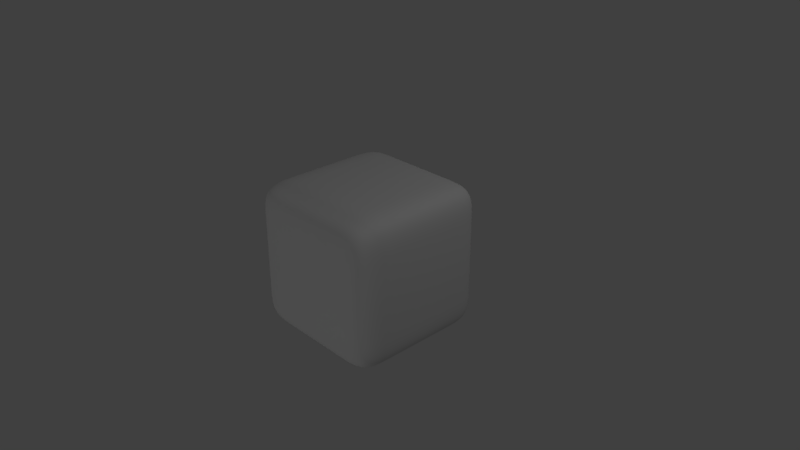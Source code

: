 # Source: math.blend  (saved by Blender 2.79.0; exported with 4.5.12 LTS)
import bpy
from mathutils import Matrix  # noqa: F401  (used for matrix-valued properties, if any)

bpy.ops.wm.read_factory_settings(use_empty=True)
scene = bpy.context.scene
scene.name = 'Scene'

# ---- collections
col_collection_1 = bpy.data.collections.new('Collection 1'); scene.collection.children.link(col_collection_1)

# ---- materials (node trees are filled in below, after node groups)
mat_material = bpy.data.materials.new('Material')
mat_material.alpha_threshold = 0.0
mat_material.use_transparent_shadow = False
mat_material.roughness = 0.5
mat_material.line_color = (0.0, 0.0, 0.0, 1.0)

# ---- node groups
ng_floor = bpy.data.node_groups.new('Floor', 'ShaderNodeTree')
_s = ng_floor.interface.new_socket(name='Value', in_out='OUTPUT', socket_type='NodeSocketFloat')
_s.min_value = 0.0
_s.max_value = 0.0
_s = ng_floor.interface.new_socket(name='Value', in_out='INPUT', socket_type='NodeSocketFloat')
_s.default_value = 0.5
_s.min_value = -1e+04
_s.max_value = 1e+04
_N = ng_floor.nodes; _L = ng_floor.links
n0 = _N.new('ShaderNodeMath'); n0.name = 'Math.002'; n0.location = (101, -1)
n0.operation = 'ROUND'
n1 = _N.new('ShaderNodeMath'); n1.name = 'Math.001'; n1.location = (-101, 1)
n1.operation = 'SUBTRACT'
n2 = _N.new('NodeGroupInput'); n2.name = 'Group Input'; n2.location = (-302, -21)
n3 = _N.new('NodeGroupOutput'); n3.name = 'Group Output'; n3.location = (293, -42)
_L.new(n2.outputs[0], n1.inputs[0])
_L.new(n1.outputs[0], n0.inputs[0])
_L.new(n0.outputs[0], n3.inputs[0])
n3.is_active_output = True
ng_vector_floor = bpy.data.node_groups.new('Vector Floor', 'ShaderNodeTree')
_s = ng_vector_floor.interface.new_socket(name='Vector', in_out='OUTPUT', socket_type='NodeSocketVector')
_s.min_value = 0.0
_s.max_value = 0.0
_s = ng_vector_floor.interface.new_socket(name='Vector', in_out='INPUT', socket_type='NodeSocketVector')
_s.default_value = (0.5, 0.5, 0.5)
_s.min_value = -1e+04
_s.max_value = 1e+04
_N = ng_vector_floor.nodes; _L = ng_vector_floor.links
n0 = _N.new('NodeGroupOutput'); n0.name = 'Group Output'; n0.location = (373, 21)
n1 = _N.new('ShaderNodeSeparateColor'); n1.name = 'Separate RGB'; n1.location = (-256, 31)
n2 = _N.new('ShaderNodeGroup'); n2.name = 'Group.002'; n2.location = (-32, -95)
n2.node_tree = ng_floor
n3 = _N.new('ShaderNodeCombineColor'); n3.name = 'Combine RGB'; n3.location = (171, 39)
n4 = _N.new('ShaderNodeGroup'); n4.name = 'Group.001'; n4.location = (-32, 22)
n4.node_tree = ng_floor
n5 = _N.new('NodeGroupInput'); n5.name = 'Group Input'; n5.location = (-458, 10)
n6 = _N.new('ShaderNodeGroup'); n6.name = 'Group'; n6.location = (-30, 139)
n6.node_tree = ng_floor
_L.new(n5.outputs[0], n1.inputs[0])
_L.new(n1.outputs[0], n6.inputs[0])
_L.new(n1.outputs[1], n4.inputs[0])
_L.new(n1.outputs[2], n2.inputs[0])
_L.new(n6.outputs[0], n3.inputs[0])
_L.new(n4.outputs[0], n3.inputs[1])
_L.new(n2.outputs[0], n3.inputs[2])
_L.new(n3.outputs[0], n0.inputs[0])
n0.is_active_output = True
ng_fract = bpy.data.node_groups.new('Fract', 'ShaderNodeTree')
_s = ng_fract.interface.new_socket(name='Value', in_out='OUTPUT', socket_type='NodeSocketFloat')
_s.min_value = 0.0
_s.max_value = 0.0
_s = ng_fract.interface.new_socket(name='Value', in_out='INPUT', socket_type='NodeSocketFloat')
_s.default_value = 0.5
_s.min_value = -1e+04
_s.max_value = 1e+04
_N = ng_fract.nodes; _L = ng_fract.links
n0 = _N.new('ShaderNodeMath'); n0.name = 'Math'; n0.location = (102, 53)
n0.operation = 'SUBTRACT'
n1 = _N.new('NodeGroupInput'); n1.name = 'Group Input'; n1.location = (-266, -26)
n2 = _N.new('NodeGroupOutput'); n2.name = 'Group Output'; n2.location = (286, 1)
n3 = _N.new('ShaderNodeGroup'); n3.name = 'Group'; n3.location = (-76, -86)
n3.node_tree = ng_floor
_L.new(n1.outputs[0], n3.inputs[0])
_L.new(n1.outputs[0], n0.inputs[0])
_L.new(n3.outputs[0], n0.inputs[1])
_L.new(n0.outputs[0], n2.inputs[0])
n2.is_active_output = True
ng_vector_fract = bpy.data.node_groups.new('Vector Fract', 'ShaderNodeTree')
_s = ng_vector_fract.interface.new_socket(name='Vector', in_out='OUTPUT', socket_type='NodeSocketVector')
_s.min_value = 0.0
_s.max_value = 0.0
_s = ng_vector_fract.interface.new_socket(name='Vector', in_out='INPUT', socket_type='NodeSocketVector')
_s.min_value = -1.0
_s.max_value = 1.0
_N = ng_vector_fract.nodes; _L = ng_vector_fract.links
n0 = _N.new('ShaderNodeGroup'); n0.name = 'Frac.002'; n0.location = (78, -132)
n0.node_tree = ng_fract
n1 = _N.new('ShaderNodeCombineColor'); n1.name = 'Combine RGB'; n1.location = (301, -2)
n2 = _N.new('ShaderNodeGroup'); n2.name = 'Frac.001'; n2.location = (78, -4)
n2.node_tree = ng_fract
n3 = _N.new('ShaderNodeSeparateColor'); n3.name = 'Separate RGB'; n3.location = (-125, -4)
n4 = _N.new('NodeGroupOutput'); n4.name = 'Group Output'; n4.location = (488, -25)
n5 = _N.new('ShaderNodeGroup'); n5.name = 'Frac'; n5.location = (81, 126)
n5.node_tree = ng_fract
n6 = _N.new('NodeGroupInput'); n6.name = 'Group Input'; n6.location = (-310, -24)
_L.new(n3.outputs[0], n5.inputs[0])
_L.new(n5.outputs[0], n1.inputs[0])
_L.new(n3.outputs[1], n2.inputs[0])
_L.new(n3.outputs[2], n0.inputs[0])
_L.new(n2.outputs[0], n1.inputs[1])
_L.new(n0.outputs[0], n1.inputs[2])
_L.new(n6.outputs[0], n3.inputs[0])
_L.new(n1.outputs[0], n4.inputs[0])
n4.is_active_output = True
ng_vector_multiply = bpy.data.node_groups.new('Vector Multiply', 'ShaderNodeTree')
_s = ng_vector_multiply.interface.new_socket(name='Vector', in_out='OUTPUT', socket_type='NodeSocketVector')
_s.min_value = 0.0
_s.max_value = 0.0
_s = ng_vector_multiply.interface.new_socket(name='Vector', in_out='INPUT', socket_type='NodeSocketVector')
_s.default_value = (0.5, 0.5, 0.5)
_s.min_value = -1e+04
_s.max_value = 1e+04
_s = ng_vector_multiply.interface.new_socket(name='Vector', in_out='INPUT', socket_type='NodeSocketVector')
_s.default_value = (0.5, 0.5, 0.5)
_s.min_value = -1e+04
_s.max_value = 1e+04
_N = ng_vector_multiply.nodes; _L = ng_vector_multiply.links
n0 = _N.new('ShaderNodeMath'); n0.name = 'Math.001'; n0.location = (16, 2)
n0.operation = 'MULTIPLY'
n1 = _N.new('ShaderNodeSeparateColor'); n1.name = 'Separate RGB'; n1.location = (-202, 55)
n2 = _N.new('ShaderNodeSeparateColor'); n2.name = 'Separate RGB.001'; n2.location = (-202, -109)
n3 = _N.new('ShaderNodeMath'); n3.name = 'Math.002'; n3.location = (19, -160)
n3.operation = 'MULTIPLY'
n4 = _N.new('ShaderNodeMath'); n4.name = 'Math'; n4.location = (18, 160)
n4.operation = 'MULTIPLY'
n5 = _N.new('ShaderNodeCombineColor'); n5.name = 'Combine RGB'; n5.location = (207, -13)
n6 = _N.new('NodeGroupInput'); n6.name = 'Group Input'; n6.location = (-391, -53)
n7 = _N.new('NodeGroupOutput'); n7.name = 'Group Output'; n7.location = (383, -39)
_L.new(n1.outputs[0], n4.inputs[0])
_L.new(n2.outputs[0], n4.inputs[1])
_L.new(n1.outputs[1], n0.inputs[0])
_L.new(n2.outputs[1], n0.inputs[1])
_L.new(n1.outputs[2], n3.inputs[0])
_L.new(n2.outputs[2], n3.inputs[1])
_L.new(n4.outputs[0], n5.inputs[0])
_L.new(n0.outputs[0], n5.inputs[1])
_L.new(n3.outputs[0], n5.inputs[2])
_L.new(n6.outputs[0], n1.inputs[0])
_L.new(n6.outputs[1], n2.inputs[0])
_L.new(n5.outputs[0], n7.inputs[0])
n7.is_active_output = True

# ---- material node trees

# ---- world
world_world = bpy.data.worlds.new('World'); scene.world = world_world
world_world.color = (0.05088, 0.05088, 0.05088)
world_world.use_sun_shadow = False
world_world.sun_shadow_jitter_overblur = 0.0
world_world.cycles.sampling_method = 'MANUAL'

# ---- cameras
cam_camera = bpy.data.cameras.new('Camera')
cam_camera.clip_end = 100.0
cam_camera.lens = 35.0
cam_camera.sensor_width = 32.0
cam_camera.sensor_height = 18.0
cam_camera.ortho_scale = 7.314
cam_camera.dof.focus_distance = 0.0
cam_camera.dof.aperture_fstop = 128.0

# ---- lights
light_lamp_002 = bpy.data.lights.new('Lamp.002', 'POINT')
light_lamp_002.transmission_factor = 0.0
light_lamp_002.cutoff_distance = 30.0
light_lamp_002.energy = 100.0
light_lamp_002.shadow_buffer_clip_start = 1.001
light_lamp_002.shadow_soft_size = 0.1
light_lamp_002.shadow_maximum_resolution = 0.006
light_lamp_002.use_absolute_resolution = True
light_lamp_001 = bpy.data.lights.new('Lamp.001', 'POINT')
light_lamp_001.transmission_factor = 0.0
light_lamp_001.cutoff_distance = 30.0
light_lamp_001.energy = 100.0
light_lamp_001.shadow_buffer_clip_start = 1.001
light_lamp_001.shadow_soft_size = 0.1
light_lamp_001.shadow_maximum_resolution = 0.006
light_lamp_001.use_absolute_resolution = True
light_lamp = bpy.data.lights.new('Lamp', 'POINT')
light_lamp.transmission_factor = 0.0
light_lamp.cutoff_distance = 30.0
light_lamp.energy = 100.0
light_lamp.shadow_buffer_clip_start = 1.001
light_lamp.shadow_soft_size = 0.1
light_lamp.shadow_maximum_resolution = 0.006
light_lamp.use_absolute_resolution = True

# ---- meshes
me_cube = bpy.data.meshes.new('Cube')
me_cube.from_pydata([(1.0, 1.0, -1.0), (1.0, -1.0, -1.0), (-1.0, -1.0, -1.0), (-1.0, 1.0, -1.0), (1.0, 1.0, 1.0), (1.0, -1.0, 1.0), (-1.0, -1.0, 1.0), (-1.0, 1.0, 1.0)], [], [(0, 1, 2, 3), (4, 7, 6, 5), (0, 4, 5, 1), (1, 5, 6, 2), (2, 6, 7, 3), (4, 0, 3, 7)])
me_cube.polygons.foreach_set('use_smooth', [True] * 6)
me_cube.materials.append(mat_material)
me_cube.use_remesh_preserve_volume = False
me_cube.use_remesh_preserve_attributes = False
me_cube.use_mirror_vertex_groups = False
me_cube.update()

# ---- objects
ob_lamp_002 = bpy.data.objects.new('Lamp.002', light_lamp_002)
ob_lamp_001 = bpy.data.objects.new('Lamp.001', light_lamp_001)
ob_cube = bpy.data.objects.new('Cube', me_cube)
ob_lamp = bpy.data.objects.new('Lamp', light_lamp)
ob_camera = bpy.data.objects.new('Camera', cam_camera)

# ---- transforms, parenting, visibility, modifiers, constraints
ob_lamp_002.location = (-18.66, 3.922, -0.6146)
ob_lamp_002.rotation_euler = (0.6503, 0.05522, 1.866)
ob_lamp_002.lock_rotations_4d = False
ob_lamp_002.empty_display_type = 'ARROWS'
ob_lamp_002.color = (0.0, 0.0, 0.0, 0.0)
ob_lamp_002.lineart.crease_threshold = 0.0
ob_lamp_001.location = (0.6831, -9.144, -0.6146)
ob_lamp_001.rotation_euler = (0.6503, 0.05522, 1.866)
ob_lamp_001.lock_rotations_4d = False
ob_lamp_001.empty_display_type = 'ARROWS'
ob_lamp_001.color = (0.0, 0.0, 0.0, 0.0)
ob_lamp_001.lineart.crease_threshold = 0.0
ob_cube.location = (0.0, 0.0, 0.0)
ob_cube.lock_rotations_4d = False
ob_cube.empty_display_type = 'ARROWS'
ob_cube.lineart.crease_threshold = 0.0
_m = ob_cube.modifiers.new('Subsurf', 'SUBSURF')
_m.uv_smooth = 'PRESERVE_CORNERS'
_m.quality = 2
_m.subdivision_type = 'SIMPLE'
_m.levels = 2
_m.show_only_control_edges = False
_m = ob_cube.modifiers.new('Subsurf.001', 'SUBSURF')
_m.uv_smooth = 'PRESERVE_CORNERS'
_m.levels = 4
_m.render_levels = 4
_m.show_only_control_edges = False
_m.use_creases = False
ob_lamp.location = (4.076, 1.005, 5.904)
ob_lamp.rotation_euler = (0.6503, 0.05522, 1.866)
ob_lamp.lock_rotations_4d = False
ob_lamp.empty_display_type = 'ARROWS'
ob_lamp.color = (0.0, 0.0, 0.0, 0.0)
ob_lamp.lineart.crease_threshold = 0.0
ob_camera.location = (7.481, -6.508, 5.344)
ob_camera.rotation_euler = (1.109, 0.0, 0.8149)
ob_camera.lock_rotations_4d = False
ob_camera.empty_display_type = 'ARROWS'
ob_camera.color = (0.0, 0.0, 0.0, 0.0)
ob_camera.display_type = 'WIRE'
ob_camera.lineart.crease_threshold = 0.0

# ---- collection membership
col_collection_1.objects.link(ob_lamp_002)
col_collection_1.objects.link(ob_lamp_001)
col_collection_1.objects.link(ob_cube)
col_collection_1.objects.link(ob_lamp)
col_collection_1.objects.link(ob_camera)

# ---- scene / render settings (as saved in the file)
scene.camera = ob_camera
scene.frame_start = 1; scene.frame_end = 250; scene.frame_set(1)
scene.render.engine = 'BLENDER_EEVEE_NEXT'
scene.render.resolution_percentage = 50
scene.render.dither_intensity = 0.0
scene.cycles.use_denoising = False
scene.cycles.samples = 128
scene.cycles.sampling_pattern = 'TABULATED_SOBOL'
scene.cycles.use_adaptive_sampling = False
scene.cycles.use_light_tree = False
scene.cycles.blur_glossy = 0.0
scene.cycles.sample_clamp_indirect = 0.0
scene.view_settings.view_transform = 'Standard'
bpy.context.view_layer.update()
